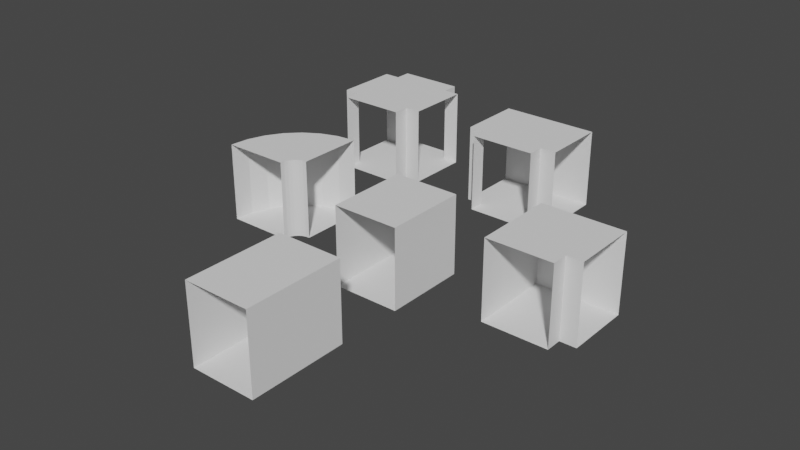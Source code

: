 # Source: Corridors.blend  (saved by Blender 3.3.6; exported with 4.5.12 LTS)
import bpy
from mathutils import Matrix  # noqa: F401  (used for matrix-valued properties, if any)

bpy.ops.wm.read_factory_settings(use_empty=True)
scene = bpy.context.scene
scene.name = 'Export'

# ---- collections
col_parts_001 = bpy.data.collections.new('Parts.001'); scene.collection.children.link(col_parts_001)

# ---- world
world_world_001 = bpy.data.worlds.new('World.001'); scene.world = world_world_001
world_world_001.use_nodes = True; world_world_001.node_tree.nodes.clear()
_N = world_world_001.node_tree.nodes; _L = world_world_001.node_tree.links
n0 = _N.new('ShaderNodeOutputWorld'); n0.name = 'World Output'; n0.location = (300, 300)
n1 = _N.new('ShaderNodeBackground'); n1.name = 'Background'; n1.location = (10, 300)
n1.inputs[0].default_value = (0.05088, 0.05088, 0.05088, 1.0)
_L.new(n1.outputs[0], n0.inputs[0])
n0.is_active_output = True
world_world_001.color = (0.05088, 0.05088, 0.05088)
world_world_001.use_sun_shadow = False
world_world_001.sun_shadow_jitter_overblur = 0.0

# ---- meshes
me_plane_001 = bpy.data.meshes.new('Plane.001')
me_plane_001.from_pydata([(1.0, 1.2, 1.5), (0.0, 1.2, 1.5), (1.0, 6.557e-08, 1.5), (-1.0, 1.2, 1.5), (-1.0, 6.557e-08, 1.5), (1.0, -1.2, 1.5), (0.0, -1.2, 1.5), (-1.0, -1.2, 1.5), (1.5, 1.2, 1.0), (1.5, 1.2, -5.245e-08), (1.5, 4.371e-08, 1.0), (1.5, 1.2, -1.0), (1.5, -4.371e-08, -1.0), (1.5, -1.2, 1.0), (1.5, -1.2, 5.245e-08), (1.5, -1.2, -1.0), (1.15, 1.2, 0.03856), (0.8315, 1.2, 0.1489), (0.5534, 1.2, 0.3232), (0.3232, 1.2, 0.5534), (0.1489, 1.2, 0.8315), (0.03856, 1.2, 1.15), (-0.9369, 1.2, 0.9298), (-0.7529, 1.2, 0.3995), (-0.459, 1.2, -0.06958), (-0.06958, 1.2, -0.459), (0.3995, 1.2, -0.7529), (0.9298, 1.2, -0.9369), (-0.9369, 3.903e-08, 0.9298), (-0.7529, 2.834e-08, 0.3995), (-0.459, -8.768e-09, -0.06958), (-0.06958, 2.546e-09, -0.459), (0.3995, 4.761e-08, -0.7529), (0.9298, 3.715e-08, -0.9369), (-0.9369, -1.2, 0.9298), (-0.7529, -1.2, 0.3995), (-0.459, -1.2, -0.06958), (-0.06958, -1.2, -0.459), (0.3995, -1.2, -0.7529), (0.9298, -1.2, -0.9369), (0.03856, -1.2, 1.15), (0.1489, -1.2, 0.8315), (0.3232, -1.2, 0.5534), (0.5534, -1.2, 0.3232), (0.8315, -1.2, 0.1489), (1.15, -1.2, 0.03856), (1.014, -1.2, 1.37), (1.051, -1.2, 1.264), (1.105, -1.2, 1.176), (1.176, -1.2, 1.105), (1.264, -1.2, 1.051), (1.37, -1.2, 1.014), (1.014, 5.912e-08, 1.37), (1.051, 4.199e-08, 1.264), (1.105, 5.62e-08, 1.176), (1.176, 2.666e-08, 1.105), (1.264, -3.221e-08, 1.051), (1.37, -3.141e-08, 1.014), (1.014, 1.2, 1.37), (1.051, 1.2, 1.264), (1.105, 1.2, 1.176), (1.176, 1.2, 1.105), (1.264, 1.2, 1.051), (1.37, 1.2, 1.014)], [], [(9, 16, 27, 11), (11, 27, 33, 12), (12, 33, 39, 15), (15, 39, 45, 14), (14, 45, 51, 13), (13, 51, 57, 10), (10, 57, 63, 8), (8, 63, 16, 9), (16, 17, 26, 27), (17, 18, 25, 26), (18, 19, 24, 25), (19, 20, 23, 24), (20, 21, 22, 23), (21, 1, 3, 22), (27, 26, 32, 33), (26, 25, 31, 32), (25, 24, 30, 31), (24, 23, 29, 30), (23, 22, 28, 29), (22, 3, 4, 28), (33, 32, 38, 39), (32, 31, 37, 38), (31, 30, 36, 37), (30, 29, 35, 36), (29, 28, 34, 35), (28, 4, 7, 34), (39, 38, 44, 45), (38, 37, 43, 44), (37, 36, 42, 43), (36, 35, 41, 42), (35, 34, 40, 41), (34, 7, 6, 40), (45, 44, 50, 51), (44, 43, 49, 50), (43, 42, 48, 49), (42, 41, 47, 48), (41, 40, 46, 47), (40, 6, 5, 46), (51, 50, 56, 57), (50, 49, 55, 56), (49, 48, 54, 55), (48, 47, 53, 54), (47, 46, 52, 53), (46, 5, 2, 52), (57, 56, 62, 63), (56, 55, 61, 62), (55, 54, 60, 61), (54, 53, 59, 60), (53, 52, 58, 59), (52, 2, 0, 58), (63, 62, 17, 16), (62, 61, 18, 17), (61, 60, 19, 18), (60, 59, 20, 19), (59, 58, 21, 20), (58, 0, 1, 21)])
_uv = me_plane_001.uv_layers.new(name='UVMap')
_uv.uv.foreach_set('vector', [0.0, 0.0, 0.0, 0.0, 0.0, 0.0, 0.0, 0.0, 0.0, 0.0, 0.0, 0.0, 0.0, 0.0, 0.0, 0.0, 0.0, 0.0, 0.0, 0.0, 0.0, 0.0, 0.0, 0.0, 0.0, 0.0, 0.0, 0.0, 0.0, 0.0, 0.0, 0.0, 0.0, 0.0, 0.0, 0.0, 0.0, 0.0, 0.0, 0.0, 0.0, 0.0, 0.0, 0.0, 0.0, 0.0, 0.0, 0.0, 0.0, 0.0, 0.0, 0.0, 0.0, 0.0, 0.0, 0.0, 0.0, 0.0, 0.0, 0.0, 0.0, 0.0, 0.0, 0.0, 0.0, 0.0, 0.0, 0.0, 0.0, 0.0, 0.0, 0.0, 0.0, 0.0, 0.0, 0.0, 0.0, 0.0, 0.0, 0.0, 0.0, 0.0, 0.0, 0.0, 0.0, 0.0, 0.0, 0.0, 0.0, 0.0, 0.0, 0.0, 0.0, 0.0, 0.0, 0.0, 0.0, 0.0, 0.0, 0.0, 0.0, 0.0, 0.0, 0.0, 0.0, 0.0, 0.0, 0.0, 0.0, 0.0, 0.0, 0.0, 0.0, 0.0, 0.0, 0.0, 0.0, 0.0, 0.0, 0.0, 0.0, 0.0, 0.0, 0.0, 0.0, 0.0, 0.0, 0.0, 0.0, 0.0, 0.0, 0.0, 0.0, 0.0, 0.0, 0.0, 0.0, 0.0, 0.0, 0.0, 0.0, 0.0, 0.0, 0.0, 0.0, 0.0, 0.0, 0.0, 0.0, 0.0, 0.0, 0.0, 0.0, 0.0, 0.0, 0.0, 0.0, 0.0, 0.0, 0.0, 0.0, 0.0, 0.0, 0.0, 0.0, 0.0, 0.0, 0.0, 0.0, 0.0, 0.0, 0.0, 0.0, 0.0, 0.0, 0.0, 0.0, 0.0, 0.0, 0.0, 0.0, 0.0, 0.0, 0.0, 0.0, 0.0, 0.0, 0.0, 0.0, 0.0, 0.0, 0.0, 0.0, 0.0, 0.0, 0.0, 0.0, 0.0, 0.0, 0.0, 0.0, 0.0, 0.0, 0.0, 0.0, 0.0, 0.0, 0.0, 0.0, 0.0, 0.0, 0.0, 0.0, 0.0, 0.0, 0.0, 0.0, 0.0, 0.0, 0.0, 0.0, 0.0, 0.0, 0.0, 0.0, 0.0, 0.0, 0.0, 0.0, 0.0, 0.0, 0.0, 0.0, 0.0, 0.0, 0.0, 0.0, 0.0, 0.0, 0.0, 0.0, 0.0, 0.0, 0.0, 0.0, 0.0, 0.0, 0.0, 0.0, 0.0, 0.0, 0.0, 0.0, 0.0, 0.0, 0.0, 0.0, 0.0, 0.0, 0.0, 0.0, 0.0, 0.0, 0.0, 0.0, 0.0, 0.0, 0.0, 0.0, 0.0, 0.0, 0.0, 0.0, 0.0, 0.0, 0.0, 0.0, 0.0, 0.0, 0.0, 0.0, 0.0, 0.0, 0.0, 0.0, 0.0, 0.0, 0.0, 0.0, 0.0, 0.0, 0.0, 0.0, 0.0, 0.0, 0.0, 0.0, 0.0, 0.0, 0.0, 0.0, 0.0, 0.0, 0.0, 0.0, 0.0, 0.0, 0.0, 0.0, 0.0, 0.0, 0.0, 0.0, 0.0, 0.0, 0.0, 0.0, 0.0, 0.0, 0.0, 0.0, 0.0, 0.0, 0.0, 0.0, 0.0, 0.0, 0.0, 0.0, 0.0, 0.0, 0.0, 0.0, 0.0, 0.0, 0.0, 0.0, 0.0, 0.0, 0.0, 0.0, 0.0, 0.0, 0.0, 0.0, 0.0, 0.0, 0.0, 0.0, 0.0, 0.0, 0.0, 0.0, 0.0, 0.0, 0.0, 0.0, 0.0, 0.0, 0.0, 0.0, 0.0, 0.0, 0.0, 0.0, 0.0, 0.0, 0.0, 0.0, 0.0, 0.0, 0.0, 0.0, 0.0, 0.0, 0.0, 0.0, 0.0, 0.0, 0.0, 0.0, 0.0, 0.0, 0.0, 0.0, 0.0, 0.0, 0.0, 0.0, 0.0, 0.0, 0.0, 0.0, 0.0, 0.0, 0.0, 0.0, 0.0, 0.0, 0.0, 0.0, 0.0, 0.0, 0.0, 0.0, 0.0, 0.0, 0.0, 0.0, 0.0, 0.0, 0.0, 0.0, 0.0, 0.0, 0.0, 0.0, 0.0, 0.0, 0.0, 0.0, 0.0, 0.0, 0.0, 0.0, 0.0, 0.0, 0.0, 0.0, 0.0, 0.0, 0.0, 0.0, 0.0, 0.0, 0.0, 0.0, 0.0, 0.0, 0.0, 0.0, 0.0, 0.0, 0.0, 0.0, 0.0, 0.0, 0.0])
me_plane_001.update()
me_plane_002 = bpy.data.meshes.new('Plane.002')
me_plane_002.from_pydata([(1.0, 1.2, -1.5), (0.0, 1.2, -1.5), (1.0, 1.2, -5.245e-08), (0.0, 1.2, -5.245e-08), (1.0, -6.557e-08, -1.5), (1.0, 0.0, 0.0), (-1.0, 1.2, -1.5), (-1.0, 1.2, -5.245e-08), (-1.0, -6.557e-08, -1.5), (-1.0, 0.0, 0.0), (1.0, 1.2, 1.5), (0.0, 1.2, 1.5), (1.0, 6.557e-08, 1.5), (-1.0, 1.2, 1.5), (-1.0, 6.557e-08, 1.5), (1.0, -1.2, -1.5), (0.0, -1.2, -1.5), (1.0, -1.2, 5.245e-08), (0.0, -1.2, 5.245e-08), (-1.0, -1.2, -1.5), (-1.0, -1.2, 5.245e-08), (1.0, -1.2, 1.5), (0.0, -1.2, 1.5), (-1.0, -1.2, 1.5)], [], [(0, 2, 3, 1), (4, 5, 2, 0), (6, 1, 3, 7), (8, 6, 7, 9), (10, 11, 3, 2), (12, 10, 2, 5), (13, 7, 3, 11), (14, 9, 7, 13), (15, 16, 18, 17), (4, 15, 17, 5), (19, 20, 18, 16), (8, 9, 20, 19), (21, 17, 18, 22), (12, 5, 17, 21), (23, 22, 18, 20), (14, 23, 20, 9)])
_uv = me_plane_002.uv_layers.new(name='UVMap')
_uv.uv.foreach_set('vector', [1.0, 1.0, 1.0, 0.5, 1.0, 0.5, 1.0, 1.0, 1.0, 1.0, 1.0, 0.5, 1.0, 0.5, 1.0, 1.0, 1.0, 1.0, 1.0, 1.0, 1.0, 0.5, 1.0, 0.5, 1.0, 1.0, 1.0, 1.0, 1.0, 0.5, 1.0, 0.5, 1.0, 1.0, 1.0, 1.0, 1.0, 0.5, 1.0, 0.5, 1.0, 1.0, 1.0, 1.0, 1.0, 0.5, 1.0, 0.5, 1.0, 1.0, 1.0, 0.5, 1.0, 0.5, 1.0, 1.0, 1.0, 1.0, 1.0, 0.5, 1.0, 0.5, 1.0, 1.0, 1.0, 1.0, 1.0, 1.0, 1.0, 0.5, 1.0, 0.5, 1.0, 1.0, 1.0, 1.0, 1.0, 0.5, 1.0, 0.5, 1.0, 1.0, 1.0, 0.5, 1.0, 0.5, 1.0, 1.0, 1.0, 1.0, 1.0, 0.5, 1.0, 0.5, 1.0, 1.0, 1.0, 1.0, 1.0, 0.5, 1.0, 0.5, 1.0, 1.0, 1.0, 1.0, 1.0, 0.5, 1.0, 0.5, 1.0, 1.0, 1.0, 1.0, 1.0, 1.0, 1.0, 0.5, 1.0, 0.5, 1.0, 1.0, 1.0, 1.0, 1.0, 0.5, 1.0, 0.5])
me_plane_002.update()
me_plane_003 = bpy.data.meshes.new('Plane.003')
me_plane_003.from_pydata([(-1.0, -1.2, 1.0), (1.0, -1.2, 1.0), (-1.0, -1.2, -1.0), (1.0, -1.2, -1.0), (-1.0, -1.2, 1.0), (1.0, -1.2, 1.0), (-1.0, -1.2, 1.0), (1.0, -1.2, 1.0), (-1.0, -1.2, 1.5), (1.0, -1.2, 1.5), (1.5, -1.2, 1.0), (1.5, -1.2, -1.0), (1.5, -1.2, 1.0), (1.5, -1.2, 1.0), (-1.0, 1.2, 1.0), (1.0, 1.2, 1.0), (-1.0, 1.2, -1.0), (1.0, 1.2, -1.0), (-1.0, 1.2, 1.0), (1.0, 1.2, 1.0), (-1.0, 1.2, 1.0), (1.0, 1.2, 1.0), (-1.0, 1.2, 1.5), (1.0, 1.2, 1.5), (1.5, 1.2, 1.0), (1.5, 1.2, -1.0)], [], [(0, 1, 3, 2), (1, 0, 4, 5), (5, 4, 6, 7), (7, 6, 8, 9), (5, 7, 13, 12), (1, 5, 12, 10), (3, 1, 10, 11), (14, 16, 17, 15), (15, 14, 18, 19), (19, 18, 20, 21), (21, 23, 22, 20), (17, 25, 24, 15), (11, 25, 17, 3), (3, 17, 16, 2), (2, 16, 14, 0), (6, 20, 22, 8), (9, 23, 21, 7), (12, 5, 15, 24)])
_uv = me_plane_003.uv_layers.new(name='UVMap')
_uv.uv.foreach_set('vector', [0.0, 0.0, 1.0, 0.0, 1.0, 1.0, 0.0, 1.0, 1.0, 0.0, 0.0, 0.0, 0.0, 0.0, 1.0, 0.0, 1.0, 0.0, 0.0, 0.0, 0.0, 0.0, 1.0, 0.0, 1.0, 0.0, 0.0, 0.0, 0.0, 0.0, 1.0, 0.0, 1.0, 0.0, 1.0, 0.0, 1.0, 0.0, 1.0, 0.0, 1.0, 0.0, 1.0, 0.0, 1.0, 0.0, 1.0, 0.0, 1.0, 1.0, 1.0, 0.0, 1.0, 0.0, 1.0, 1.0, 0.0, 0.0, 0.0, 1.0, 1.0, 1.0, 1.0, 0.0, 1.0, 0.0, 0.0, 0.0, 0.0, 0.0, 1.0, 0.0, 1.0, 0.0, 0.0, 0.0, 0.0, 0.0, 1.0, 0.0, 1.0, 0.0, 1.0, 0.0, 0.0, 0.0, 0.0, 0.0, 1.0, 1.0, 1.0, 1.0, 1.0, 0.0, 1.0, 0.0, 1.0, 1.0, 1.0, 1.0, 1.0, 1.0, 1.0, 1.0, 1.0, 1.0, 1.0, 1.0, 0.0, 1.0, 0.0, 1.0, 0.0, 1.0, 0.0, 1.0, 0.0, 0.0, 0.0, 0.0, 0.0, 0.0, 0.0, 0.0, 0.0, 0.0, 0.0, 0.0, 1.0, 0.0, 1.0, 0.0, 1.0, 0.0, 1.0, 0.0, 1.0, 0.0, 1.0, 0.0, 1.0, 0.0, 1.0, 0.0])
me_plane_003.update()
me_plane_006 = bpy.data.meshes.new('Plane.006')
me_plane_006.from_pydata([(-1.0, -1.2, 1.0), (1.0, -1.2, 1.0), (-1.0, -1.2, -1.0), (1.0, -1.2, -1.0), (1.5, -1.2, 1.0), (1.5, -1.2, -1.0), (-1.5, -1.2, 1.0), (-1.5, -1.2, -1.0), (-1.0, -1.2, -1.5), (1.0, -1.2, -1.5), (-1.0, -1.2, 1.5), (1.0, -1.2, 1.5), (-1.0, 1.2, 1.0), (1.0, 1.2, 1.0), (-1.0, 1.2, -1.0), (1.0, 1.2, -1.0), (1.5, 1.2, 1.0), (1.5, 1.2, -1.0), (-1.5, 1.2, 1.0), (-1.5, 1.2, -1.0), (-1.0, 1.2, -1.5), (1.0, 1.2, -1.5), (-1.0, 1.2, 1.5), (1.0, 1.2, 1.5)], [], [(0, 1, 3, 2), (3, 1, 4, 5), (0, 2, 7, 6), (2, 3, 9, 8), (1, 0, 10, 11), (12, 14, 15, 13), (15, 17, 16, 13), (12, 18, 19, 14), (14, 20, 21, 15), (13, 23, 22, 12), (1, 13, 16, 4), (11, 23, 13, 1), (0, 12, 22, 10), (6, 18, 12, 0), (2, 14, 19, 7), (8, 20, 14, 2), (3, 15, 21, 9), (5, 17, 15, 3)])
_uv = me_plane_006.uv_layers.new(name='UVMap')
_uv.uv.foreach_set('vector', [0.0, 0.0, 1.0, 0.0, 1.0, 1.0, 0.0, 1.0, 1.0, 1.0, 1.0, 0.0, 1.0, 0.0, 1.0, 1.0, 0.0, 0.0, 0.0, 1.0, 0.0, 1.0, 0.0, 0.0, 0.0, 1.0, 1.0, 1.0, 1.0, 1.0, 0.0, 1.0, 1.0, 0.0, 0.0, 0.0, 0.0, 0.0, 1.0, 0.0, 0.0, 0.0, 0.0, 1.0, 1.0, 1.0, 1.0, 0.0, 1.0, 1.0, 1.0, 1.0, 1.0, 0.0, 1.0, 0.0, 0.0, 0.0, 0.0, 0.0, 0.0, 1.0, 0.0, 1.0, 0.0, 1.0, 0.0, 1.0, 1.0, 1.0, 1.0, 1.0, 1.0, 0.0, 1.0, 0.0, 0.0, 0.0, 0.0, 0.0, 1.0, 0.0, 1.0, 0.0, 1.0, 0.0, 1.0, 0.0, 1.0, 0.0, 1.0, 0.0, 1.0, 0.0, 1.0, 0.0, 0.0, 0.0, 0.0, 0.0, 0.0, 0.0, 0.0, 0.0, 0.0, 0.0, 0.0, 0.0, 0.0, 0.0, 0.0, 0.0, 0.0, 1.0, 0.0, 1.0, 0.0, 1.0, 0.0, 1.0, 0.0, 1.0, 0.0, 1.0, 0.0, 1.0, 0.0, 1.0, 1.0, 1.0, 1.0, 1.0, 1.0, 1.0, 1.0, 1.0, 1.0, 1.0, 1.0, 1.0, 1.0, 1.0, 1.0, 1.0])
me_plane_006.update()
me_plane_007 = bpy.data.meshes.new('Plane.007')
me_plane_007.from_pydata([(-1.0, -1.2, 1.0), (1.0, -1.2, 1.0), (-1.0, -1.2, -1.0), (1.0, -1.2, -1.0), (-1.0, -1.2, -1.0), (1.0, -1.2, -1.0), (-1.0, -1.2, 1.5), (1.0, -1.2, 1.5), (1.5, -1.2, 1.0), (1.5, -1.2, -1.0), (-1.5, -1.2, 1.0), (-1.5, -1.2, -1.0), (-1.0, 1.2, 1.0), (1.0, 1.2, 1.0), (-1.0, 1.2, -1.0), (1.0, 1.2, -1.0), (-1.0, 1.2, 1.5), (1.0, 1.2, 1.5), (1.5, 1.2, 1.0), (1.5, 1.2, -1.0), (-1.5, 1.2, 1.0), (-1.5, 1.2, -1.0)], [], [(0, 1, 3, 2), (2, 3, 5, 4), (1, 0, 6, 7), (3, 1, 8, 9), (0, 2, 11, 10), (12, 14, 15, 13), (13, 17, 16, 12), (15, 19, 18, 13), (12, 20, 21, 14), (4, 5, 9, 3), (19, 15, 5, 9), (15, 14, 4, 3), (2, 14, 21, 11), (1, 13, 18, 8), (7, 17, 13, 1), (0, 12, 16, 6), (10, 20, 12, 0)])
_uv = me_plane_007.uv_layers.new(name='UVMap')
_uv.uv.foreach_set('vector', [0.0, 0.0, 1.0, 0.0, 1.0, 1.0, 0.0, 1.0, 0.0, 1.0, 1.0, 1.0, 1.0, 1.0, 0.0, 1.0, 1.0, 0.0, 0.0, 0.0, 0.0, 0.0, 1.0, 0.0, 1.0, 1.0, 1.0, 0.0, 1.0, 0.0, 1.0, 1.0, 0.0, 0.0, 0.0, 1.0, 0.0, 1.0, 0.0, 0.0, 0.0, 0.0, 0.0, 1.0, 1.0, 1.0, 1.0, 0.0, 1.0, 0.0, 1.0, 0.0, 0.0, 0.0, 0.0, 0.0, 1.0, 1.0, 1.0, 1.0, 1.0, 0.0, 1.0, 0.0, 0.0, 0.0, 0.0, 0.0, 0.0, 1.0, 0.0, 1.0, 0.0, 1.0, 1.0, 1.0, 1.0, 1.0, 1.0, 1.0, 1.0, 1.0, 1.0, 1.0, 1.0, 1.0, 1.0, 1.0, 1.0, 1.0, 0.0, 1.0, 0.0, 1.0, 1.0, 1.0, 0.0, 1.0, 0.0, 1.0, 0.0, 1.0, 0.0, 1.0, 1.0, 0.0, 1.0, 0.0, 1.0, 0.0, 1.0, 0.0, 1.0, 0.0, 1.0, 0.0, 1.0, 0.0, 1.0, 0.0, 0.0, 0.0, 0.0, 0.0, 0.0, 0.0, 0.0, 0.0, 0.0, 0.0, 0.0, 0.0, 0.0, 0.0, 0.0, 0.0])
me_plane_007.update()
me_plane_010 = bpy.data.meshes.new('Plane.010')
me_plane_010.from_pydata([(-1.0, -1.2, 1.0), (1.0, -1.2, 1.0), (-1.0, -1.2, -1.0), (1.0, -1.2, -1.0), (-1.0, -1.2, 1.5), (1.0, -1.2, 1.5), (-1.0, 1.2, 1.0), (1.0, 1.2, 1.0), (-1.0, 1.2, -1.0), (1.0, 1.2, -1.0), (-1.0, 1.2, 1.5), (1.0, 1.2, 1.5)], [], [(0, 1, 3, 2), (1, 0, 4, 5), (6, 8, 9, 7), (7, 11, 10, 6), (3, 9, 8, 2), (2, 8, 6, 0), (1, 7, 9, 3), (5, 11, 7, 1), (0, 6, 10, 4)])
_uv = me_plane_010.uv_layers.new(name='UVMap')
_uv.uv.foreach_set('vector', [0.0, 0.0, 1.0, 0.0, 1.0, 1.0, 0.0, 1.0, 1.0, 0.0, 0.0, 0.0, 0.0, 0.0, 1.0, 0.0, 0.0, 0.0, 0.0, 1.0, 1.0, 1.0, 1.0, 0.0, 1.0, 0.0, 1.0, 0.0, 0.0, 0.0, 0.0, 0.0, 1.0, 1.0, 1.0, 1.0, 0.0, 1.0, 0.0, 1.0, 0.0, 1.0, 0.0, 1.0, 0.0, 0.0, 0.0, 0.0, 1.0, 0.0, 1.0, 0.0, 1.0, 1.0, 1.0, 1.0, 1.0, 0.0, 1.0, 0.0, 1.0, 0.0, 1.0, 0.0, 0.0, 0.0, 0.0, 0.0, 0.0, 0.0, 0.0, 0.0])
me_plane_010.update()

# ---- objects
ob_corner_curve_001 = bpy.data.objects.new('Corner_Curve.001', me_plane_001)
ob_corridor_straight_001 = bpy.data.objects.new('Corridor_Straight.001', me_plane_002)
ob_corner_square_001 = bpy.data.objects.new('Corner_Square.001', me_plane_003)
ob_cross_roads_001 = bpy.data.objects.new('Cross_Roads.001', me_plane_006)
ob_t_junction_001 = bpy.data.objects.new('T_Junction.001', me_plane_007)
ob_dead_end_001 = bpy.data.objects.new('Dead_End.001', me_plane_010)

# ---- transforms, parenting, visibility, modifiers, constraints
ob_corner_curve_001.location = (-5.0, 0.0, 0.0)
ob_corner_curve_001.rotation_euler = (1.571, 0.0, 0.0)
ob_corridor_straight_001.location = (0.0, -6.0, 0.0)
ob_corridor_straight_001.rotation_euler = (1.571, 0.0, 0.0)
ob_corner_square_001.location = (4.0, 0.0, 0.0)
ob_corner_square_001.rotation_euler = (1.571, 0.0, 0.0)
ob_cross_roads_001.location = (-5.0, 5.0, 0.0)
ob_cross_roads_001.rotation_euler = (1.571, 0.0, 0.0)
ob_t_junction_001.location = (0.0, 5.0, 0.0)
ob_t_junction_001.rotation_euler = (1.571, 0.0, 0.0)
ob_dead_end_001.location = (0.0, -1.0, 0.0)
ob_dead_end_001.rotation_euler = (1.571, 0.0, 0.0)

# ---- collection membership
col_parts_001.objects.link(ob_corner_curve_001)
col_parts_001.objects.link(ob_corridor_straight_001)
col_parts_001.objects.link(ob_corner_square_001)
col_parts_001.objects.link(ob_cross_roads_001)
col_parts_001.objects.link(ob_t_junction_001)
col_parts_001.objects.link(ob_dead_end_001)

# ---- scene / render settings (as saved in the file)
scene.frame_start = 1; scene.frame_end = 250; scene.frame_set(0)
scene.render.engine = 'BLENDER_EEVEE_NEXT'
scene.cycles.sampling_pattern = 'TABULATED_SOBOL'
scene.cycles.use_light_tree = False
scene.view_settings.view_transform = 'Filmic'
bpy.context.view_layer.update()

# ---- added for rendering (the .blend has no active camera and no usable light): camera, sun
cam_auto = bpy.data.cameras.new('AutoCamera')
cam_auto.lens = 50.0
cam_auto.sensor_width = 36.0
cam_auto.clip_end = 1000.0
ob_auto_camera = bpy.data.objects.new('AutoCamera', cam_auto)
scene.collection.objects.link(ob_auto_camera)
ob_auto_camera.location = (16.7042, -21.145, 13.7634)
ob_auto_camera.rotation_euler = (1.09748, -7.21219e-08, 0.694738)
scene.camera = ob_auto_camera
light_auto_sun = bpy.data.lights.new('AutoSun', 'SUN')
light_auto_sun.energy = 3.0
light_auto_sun.angle = 0.0523599
ob_auto_sun = bpy.data.objects.new('AutoSun', light_auto_sun)
scene.collection.objects.link(ob_auto_sun)
ob_auto_sun.rotation_euler = (0.872665, 0.174533, 0.523599)
bpy.context.view_layer.update()
